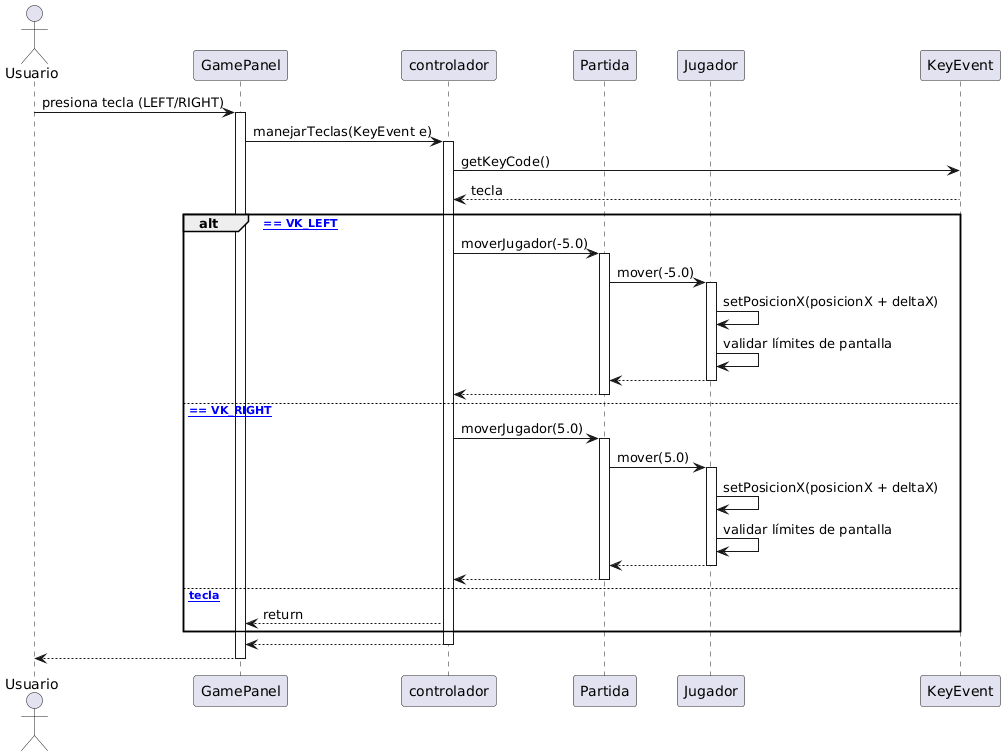

The diagram above was rendered by PlantUML. Its source (embedded in the PNG):
@startuml
actor Usuario
participant GamePanel
participant "controlador" as Controlador
participant Partida
participant Jugador

Usuario -> GamePanel : presiona tecla (LEFT/RIGHT)
activate GamePanel

GamePanel -> Controlador : manejarTeclas(KeyEvent e)
activate Controlador

Controlador -> KeyEvent : getKeyCode()
KeyEvent --> Controlador : tecla

alt [tecla == VK_LEFT]
    Controlador -> Partida : moverJugador(-5.0)
    activate Partida
    Partida -> Jugador : mover(-5.0)
    activate Jugador
    Jugador -> Jugador : setPosicionX(posicionX + deltaX)
    Jugador -> Jugador : validar límites de pantalla
    Jugador --> Partida
    deactivate Jugador
    Partida --> Controlador
    deactivate Partida
else [tecla == VK_RIGHT]
    Controlador -> Partida : moverJugador(5.0)
    activate Partida
    Partida -> Jugador : mover(5.0)
    activate Jugador
    Jugador -> Jugador : setPosicionX(posicionX + deltaX)
    Jugador -> Jugador : validar límites de pantalla
    Jugador --> Partida
    deactivate Jugador
    Partida --> Controlador
    deactivate Partida
else [otra tecla]
    Controlador --> GamePanel : return
end

Controlador --> GamePanel
deactivate Controlador
GamePanel --> Usuario
deactivate GamePanel
@enduml